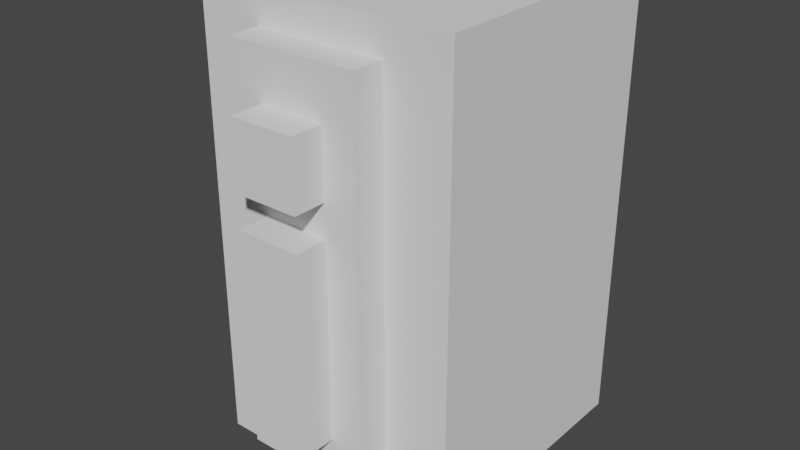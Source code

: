 # Source: Grip3.blend  (saved by Blender 2.93.20; exported with 4.5.12 LTS)
import bpy
from mathutils import Matrix  # noqa: F401  (used for matrix-valued properties, if any)

bpy.ops.wm.read_factory_settings(use_empty=True)
scene = bpy.context.scene
scene.name = 'Scene'

# ---- collections
col_collection = bpy.data.collections.new('Collection'); scene.collection.children.link(col_collection)

# ---- world
world_world = bpy.data.worlds.new('World'); scene.world = world_world
world_world.use_nodes = True; world_world.node_tree.nodes.clear()
_N = world_world.node_tree.nodes; _L = world_world.node_tree.links
n0 = _N.new('ShaderNodeOutputWorld'); n0.name = 'World Output'; n0.location = (300, 300)
n1 = _N.new('ShaderNodeBackground'); n1.name = 'Background'; n1.location = (10, 300)
n1.inputs[0].default_value = (0.05088, 0.05088, 0.05088, 1.0)
_L.new(n1.outputs[0], n0.inputs[0])
n0.is_active_output = True
world_world.color = (0.05088, 0.05088, 0.05088)
world_world.use_sun_shadow = False
world_world.sun_shadow_jitter_overblur = 0.0

# ---- meshes
me_plane_002 = bpy.data.meshes.new('Plane.002')
me_plane_002.from_pydata([(1.65, 0.2, -0.6), (1.65, 0.2, -0.2), (1.25, 0.2, -0.6), (1.25, 0.2, -0.2), (1.65, -0.5, -0.6), (1.65, -0.5, -0.2), (1.25, -0.5, -0.6), (1.25, -0.5, -0.2)], [], [(0, 2, 3, 1), (4, 5, 7, 6), (3, 2, 6, 7), (1, 3, 7, 5), (0, 1, 5, 4), (2, 0, 4, 6)])
_uv = me_plane_002.uv_layers.new(name='UVMap')
_uv.uv.foreach_set('vector', [0.1564, 0.6318, 0.1564, 0.4816, 0.006158, 0.4816, 0.006158, 0.6318, 0.1564, 0.6318, 0.006158, 0.6318, 0.006158, 0.4816, 0.1564, 0.4816, 0.006158, 0.4816, 0.1564, 0.4816, 0.1564, 0.4816, 0.006158, 0.4816, 0.006158, 0.6318, 0.006158, 0.4816, 0.006158, 0.4816, 0.006158, 0.6318, 0.1564, 0.6318, 0.006158, 0.6318, 0.006158, 0.6318, 0.1564, 0.6318, 0.1564, 0.4816, 0.1564, 0.6318, 0.1564, 0.6318, 0.1564, 0.4816])
me_plane_002.use_remesh_fix_poles = True
me_plane_002.use_remesh_preserve_attributes = False
me_plane_002.use_mirror_vertex_groups = False
me_plane_002.update()
me_plane_007 = bpy.data.meshes.new('Plane.007')
me_plane_007.from_pydata([(1.35, -0.45, -0.25), (1.55, -0.45, -0.25), (1.35, 0.15, -0.25), (1.55, 0.15, -0.25), (1.55, -0.45, -0.15), (1.55, 0.15, -0.15), (1.35, -0.45, -0.15), (1.35, 0.15, -0.15)], [], [(3, 1, 0, 2), (5, 7, 6, 4), (0, 1, 4, 6), (1, 3, 5, 4), (3, 2, 7, 5), (2, 0, 6, 7)])
_uv = me_plane_007.uv_layers.new(name='UVMap')
_uv.uv.foreach_set('vector', [0.006158, 0.6318, 0.006158, 0.6318, 0.006158, 0.4816, 0.006158, 0.4816, 0.006158, 0.6318, 0.006158, 0.4816, 0.006158, 0.4816, 0.006158, 0.6318, 0.006158, 0.4816, 0.006158, 0.6318, 0.006158, 0.6318, 0.006158, 0.4816, 0.006158, 0.6318, 0.006158, 0.6318, 0.006158, 0.6318, 0.006158, 0.6318, 0.006158, 0.6318, 0.006158, 0.4816, 0.006158, 0.4816, 0.006158, 0.6318, 0.006158, 0.4816, 0.006158, 0.4816, 0.006158, 0.4816, 0.006158, 0.4816])
me_plane_007.use_remesh_fix_poles = True
me_plane_007.use_remesh_preserve_attributes = False
me_plane_007.use_mirror_vertex_groups = False
me_plane_007.update()
me_plane_008 = bpy.data.meshes.new('Plane.008')
me_plane_008.from_pydata([(1.5, -0.375, -0.2), (1.5, -0.075, -0.2), (1.4, -0.375, -0.2), (1.4, -0.075, -0.2), (1.5, -0.025, -0.2), (1.5, 0.075, -0.2), (1.4, -0.025, -0.2), (1.4, 0.075, -0.2), (1.5, -0.375, -0.1), (1.5, -0.075, -0.1), (1.4, -0.375, -0.1), (1.4, -0.075, -0.1), (1.5, 0.075, -0.1), (1.5, -0.025, -0.1), (1.4, -0.025, -0.1), (1.4, 0.075, -0.1)], [], [(1, 0, 2, 3), (5, 4, 6, 7), (9, 11, 10, 8), (12, 15, 14, 13), (6, 4, 13, 14), (4, 5, 12, 13), (2, 0, 8, 10), (0, 1, 9, 8), (5, 7, 15, 12), (7, 6, 14, 15), (1, 3, 11, 9), (3, 2, 10, 11)])
_uv = me_plane_008.uv_layers.new(name='UVMap')
_uv.uv.foreach_set('vector', [0.006158, 0.6318, 0.006158, 0.6318, 0.006158, 0.4816, 0.006158, 0.4816, 0.006158, 0.6318, 0.006158, 0.6318, 0.006158, 0.4816, 0.006158, 0.4816, 0.006158, 0.6318, 0.006158, 0.4816, 0.006158, 0.4816, 0.006158, 0.6318, 0.006158, 0.6318, 0.006158, 0.4816, 0.006158, 0.4816, 0.006158, 0.6318, 0.006158, 0.4816, 0.006158, 0.6318, 0.006158, 0.6318, 0.006158, 0.4816, 0.006158, 0.6318, 0.006158, 0.6318, 0.006158, 0.6318, 0.006158, 0.6318, 0.006158, 0.4816, 0.006158, 0.6318, 0.006158, 0.6318, 0.006158, 0.4816, 0.006158, 0.6318, 0.006158, 0.6318, 0.006158, 0.6318, 0.006158, 0.6318, 0.006158, 0.6318, 0.006158, 0.4816, 0.006158, 0.4816, 0.006158, 0.6318, 0.006158, 0.4816, 0.006158, 0.4816, 0.006158, 0.4816, 0.006158, 0.4816, 0.006158, 0.6318, 0.006158, 0.4816, 0.006158, 0.4816, 0.006158, 0.6318, 0.006158, 0.4816, 0.006158, 0.4816, 0.006158, 0.4816, 0.006158, 0.4816])
me_plane_008.use_remesh_fix_poles = True
me_plane_008.use_remesh_preserve_attributes = False
me_plane_008.use_mirror_vertex_groups = False
me_plane_008.update()

# ---- objects
ob_plane_002 = bpy.data.objects.new('Plane.002', me_plane_002)
ob_plane_001 = bpy.data.objects.new('Plane.001', me_plane_007)
ob_plane_003 = bpy.data.objects.new('Plane.003', me_plane_008)

# ---- transforms, parenting, visibility, modifiers, constraints
ob_plane_002.location = (-1.45, -0.4, 1.7)
ob_plane_002.rotation_euler = (1.571, -0.0, 0.0)
ob_plane_002.lineart.crease_threshold = 0.0
ob_plane_001.location = (-1.45, -0.4, 1.7)
ob_plane_001.rotation_euler = (1.571, -0.0, 0.0)
ob_plane_001.lineart.crease_threshold = 0.0
ob_plane_003.location = (-1.45, -0.4, 1.7)
ob_plane_003.rotation_euler = (1.571, -0.0, 0.0)
ob_plane_003.lineart.crease_threshold = 0.0

# ---- collection membership
col_collection.objects.link(ob_plane_002)
col_collection.objects.link(ob_plane_001)
col_collection.objects.link(ob_plane_003)

# ---- scene / render settings (as saved in the file)
scene.frame_start = 1; scene.frame_end = 250; scene.frame_set(1)
scene.render.engine = 'BLENDER_EEVEE_NEXT'
scene.cycles.use_denoising = False
scene.cycles.samples = 128
scene.cycles.sampling_pattern = 'TABULATED_SOBOL'
scene.cycles.use_adaptive_sampling = False
scene.cycles.use_light_tree = False
scene.eevee.use_gtao = True
scene.eevee.gtao_quality = 0.4
scene.eevee.gtao_distance = 2.5
scene.eevee.fast_gi_quality = 0.4
scene.view_settings.view_transform = 'Filmic'
bpy.context.view_layer.update()

# ---- added for rendering (the .blend has no active camera and no usable light): camera, sun
cam_auto = bpy.data.cameras.new('AutoCamera')
cam_auto.lens = 50.0
cam_auto.sensor_width = 36.0
cam_auto.clip_end = 1000.0
ob_auto_camera = bpy.data.objects.new('AutoCamera', cam_auto)
scene.collection.objects.link(ob_auto_camera)
ob_auto_camera.location = (0.877745, -1.10329, 2.2522)
ob_auto_camera.rotation_euler = (1.09748, -7.21219e-08, 0.694738)
scene.camera = ob_auto_camera
light_auto_sun = bpy.data.lights.new('AutoSun', 'SUN')
light_auto_sun.energy = 3.0
light_auto_sun.angle = 0.0523599
ob_auto_sun = bpy.data.objects.new('AutoSun', light_auto_sun)
scene.collection.objects.link(ob_auto_sun)
ob_auto_sun.rotation_euler = (0.872665, 0.174533, 0.523599)
bpy.context.view_layer.update()
